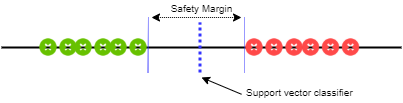

The diagram above was exported from draw.io. Its source (the exported page's mxGraphModel, read from the mxfile embedded in the PNG):
<mxGraphModel dx="1185" dy="662" grid="1" gridSize="10" guides="1" tooltips="1" connect="1" arrows="1" fold="1" page="1" pageScale="1" pageWidth="850" pageHeight="1100" math="1" shadow="0">
  <root>
    <mxCell id="0" />
    <mxCell id="1" parent="0" />
    <mxCell id="AXqRiXh18ZDZZ4i0IB44-10" value="" style="endArrow=none;html=1;endFill=0;strokeWidth=2;" edge="1" parent="1">
      <mxGeometry width="50" height="50" relative="1" as="geometry">
        <mxPoint x="240" y="350" as="sourcePoint" />
        <mxPoint x="640" y="350" as="targetPoint" />
      </mxGeometry>
    </mxCell>
    <mxCell id="AXqRiXh18ZDZZ4i0IB44-11" value="" style="shape=image;html=1;verticalAlign=top;verticalLabelPosition=bottom;labelBackgroundColor=#ffffff;imageAspect=0;aspect=fixed;image=https://cdn0.iconfinder.com/data/icons/round-ui-icons/128/close_green.png;fillColor=#006600;" vertex="1" parent="1">
      <mxGeometry x="367" y="340" width="20" height="20" as="geometry" />
    </mxCell>
    <mxCell id="AXqRiXh18ZDZZ4i0IB44-12" value="" style="shape=image;html=1;verticalAlign=top;verticalLabelPosition=bottom;labelBackgroundColor=#ffffff;imageAspect=0;aspect=fixed;image=https://cdn0.iconfinder.com/data/icons/round-ui-icons/128/close_green.png;fillColor=#006600;" vertex="1" parent="1">
      <mxGeometry x="347" y="340" width="20" height="20" as="geometry" />
    </mxCell>
    <mxCell id="AXqRiXh18ZDZZ4i0IB44-13" value="" style="shape=image;html=1;verticalAlign=top;verticalLabelPosition=bottom;labelBackgroundColor=#ffffff;imageAspect=0;aspect=fixed;image=https://cdn0.iconfinder.com/data/icons/round-ui-icons/128/close_green.png;fillColor=#006600;" vertex="1" parent="1">
      <mxGeometry x="332" y="340" width="20" height="20" as="geometry" />
    </mxCell>
    <mxCell id="AXqRiXh18ZDZZ4i0IB44-14" value="" style="shape=image;html=1;verticalAlign=top;verticalLabelPosition=bottom;labelBackgroundColor=#ffffff;imageAspect=0;aspect=fixed;image=https://cdn0.iconfinder.com/data/icons/round-ui-icons/128/close_green.png;fillColor=#006600;" vertex="1" parent="1">
      <mxGeometry x="312" y="340" width="20" height="20" as="geometry" />
    </mxCell>
    <mxCell id="AXqRiXh18ZDZZ4i0IB44-15" value="" style="shape=image;html=1;verticalAlign=top;verticalLabelPosition=bottom;labelBackgroundColor=#ffffff;imageAspect=0;aspect=fixed;image=https://cdn0.iconfinder.com/data/icons/round-ui-icons/128/close_green.png;fillColor=#006600;" vertex="1" parent="1">
      <mxGeometry x="297" y="340" width="20" height="20" as="geometry" />
    </mxCell>
    <mxCell id="AXqRiXh18ZDZZ4i0IB44-16" value="" style="shape=image;html=1;verticalAlign=top;verticalLabelPosition=bottom;labelBackgroundColor=#ffffff;imageAspect=0;aspect=fixed;image=https://cdn0.iconfinder.com/data/icons/round-ui-icons/128/close_green.png;fillColor=#006600;" vertex="1" parent="1">
      <mxGeometry x="277" y="340" width="20" height="20" as="geometry" />
    </mxCell>
    <mxCell id="AXqRiXh18ZDZZ4i0IB44-17" value="" style="shape=image;html=1;verticalAlign=top;verticalLabelPosition=bottom;labelBackgroundColor=#ffffff;imageAspect=0;aspect=fixed;image=https://cdn0.iconfinder.com/data/icons/round-ui-icons/128/close_red.png;fillColor=#006600;" vertex="1" parent="1">
      <mxGeometry x="483" y="340" width="20" height="20" as="geometry" />
    </mxCell>
    <mxCell id="AXqRiXh18ZDZZ4i0IB44-18" value="" style="shape=image;html=1;verticalAlign=top;verticalLabelPosition=bottom;labelBackgroundColor=#ffffff;imageAspect=0;aspect=fixed;image=https://cdn0.iconfinder.com/data/icons/round-ui-icons/128/close_red.png;fillColor=#006600;" vertex="1" parent="1">
      <mxGeometry x="503" y="340" width="20" height="20" as="geometry" />
    </mxCell>
    <mxCell id="AXqRiXh18ZDZZ4i0IB44-19" value="" style="shape=image;html=1;verticalAlign=top;verticalLabelPosition=bottom;labelBackgroundColor=#ffffff;imageAspect=0;aspect=fixed;image=https://cdn0.iconfinder.com/data/icons/round-ui-icons/128/close_red.png;fillColor=#006600;" vertex="1" parent="1">
      <mxGeometry x="523" y="340" width="20" height="20" as="geometry" />
    </mxCell>
    <mxCell id="AXqRiXh18ZDZZ4i0IB44-21" value="" style="endArrow=none;html=1;strokeWidth=3;dashed=1;dashPattern=1 1;strokeColor=#3333FF;" edge="1" parent="1">
      <mxGeometry width="50" height="50" relative="1" as="geometry">
        <mxPoint x="438.5" y="375" as="sourcePoint" />
        <mxPoint x="438.5" y="325" as="targetPoint" />
      </mxGeometry>
    </mxCell>
    <mxCell id="AXqRiXh18ZDZZ4i0IB44-24" value="" style="shape=image;html=1;verticalAlign=top;verticalLabelPosition=bottom;labelBackgroundColor=#ffffff;imageAspect=0;aspect=fixed;image=https://cdn0.iconfinder.com/data/icons/round-ui-icons/128/close_red.png;fillColor=#006600;" vertex="1" parent="1">
      <mxGeometry x="539.5" y="340" width="20" height="20" as="geometry" />
    </mxCell>
    <mxCell id="AXqRiXh18ZDZZ4i0IB44-25" value="" style="shape=image;html=1;verticalAlign=top;verticalLabelPosition=bottom;labelBackgroundColor=#ffffff;imageAspect=0;aspect=fixed;image=https://cdn0.iconfinder.com/data/icons/round-ui-icons/128/close_red.png;fillColor=#006600;" vertex="1" parent="1">
      <mxGeometry x="559.5" y="340" width="20" height="20" as="geometry" />
    </mxCell>
    <mxCell id="AXqRiXh18ZDZZ4i0IB44-26" value="" style="shape=image;html=1;verticalAlign=top;verticalLabelPosition=bottom;labelBackgroundColor=#ffffff;imageAspect=0;aspect=fixed;image=https://cdn0.iconfinder.com/data/icons/round-ui-icons/128/close_red.png;fillColor=#006600;" vertex="1" parent="1">
      <mxGeometry x="579.5" y="340" width="20" height="20" as="geometry" />
    </mxCell>
    <mxCell id="AXqRiXh18ZDZZ4i0IB44-83" value="&lt;p style=&quot;font-size: 10px&quot;&gt;&lt;/p&gt;Support vector classifier" style="text;html=1;strokeColor=none;fillColor=none;align=left;verticalAlign=middle;whiteSpace=wrap;rounded=0;fontStyle=0;fontSize=10;" vertex="1" parent="1">
      <mxGeometry x="483" y="380" width="157" height="20" as="geometry" />
    </mxCell>
    <mxCell id="AXqRiXh18ZDZZ4i0IB44-85" value="" style="endArrow=none;html=1;strokeWidth=1;dashed=1;dashPattern=1 1;strokeColor=#3333FF;" edge="1" parent="1">
      <mxGeometry width="50" height="50" relative="1" as="geometry">
        <mxPoint x="483" y="375" as="sourcePoint" />
        <mxPoint x="483" y="320" as="targetPoint" />
      </mxGeometry>
    </mxCell>
    <mxCell id="AXqRiXh18ZDZZ4i0IB44-86" value="" style="endArrow=none;html=1;strokeWidth=1;dashed=1;dashPattern=1 1;strokeColor=#3333FF;" edge="1" parent="1">
      <mxGeometry width="50" height="50" relative="1" as="geometry">
        <mxPoint x="386.52" y="375" as="sourcePoint" />
        <mxPoint x="387" y="320" as="targetPoint" />
      </mxGeometry>
    </mxCell>
    <mxCell id="AXqRiXh18ZDZZ4i0IB44-87" value="" style="endArrow=classic;startArrow=classic;html=1;dashed=1;dashPattern=1 1;strokeColor=#000000;strokeWidth=1;fontSize=13;" edge="1" parent="1">
      <mxGeometry width="50" height="50" relative="1" as="geometry">
        <mxPoint x="390" y="320" as="sourcePoint" />
        <mxPoint x="480" y="320" as="targetPoint" />
      </mxGeometry>
    </mxCell>
    <mxCell id="AXqRiXh18ZDZZ4i0IB44-88" value="&lt;font style=&quot;font-size: 10px&quot;&gt;Safety Margin&lt;/font&gt;" style="edgeLabel;html=1;align=center;verticalAlign=middle;resizable=0;points=[];fontSize=13;" vertex="1" connectable="0" parent="AXqRiXh18ZDZZ4i0IB44-87">
      <mxGeometry x="0.5236" y="-1" relative="1" as="geometry">
        <mxPoint x="-18.33" y="-11" as="offset" />
      </mxGeometry>
    </mxCell>
    <mxCell id="AXqRiXh18ZDZZ4i0IB44-90" value="" style="endArrow=classic;html=1;strokeColor=#000000;strokeWidth=1;fontSize=13;exitX=-0.019;exitY=0.839;exitDx=0;exitDy=0;exitPerimeter=0;" edge="1" parent="1" source="AXqRiXh18ZDZZ4i0IB44-83">
      <mxGeometry width="50" height="50" relative="1" as="geometry">
        <mxPoint x="480" y="390" as="sourcePoint" />
        <mxPoint x="440" y="380" as="targetPoint" />
      </mxGeometry>
    </mxCell>
  </root>
</mxGraphModel>